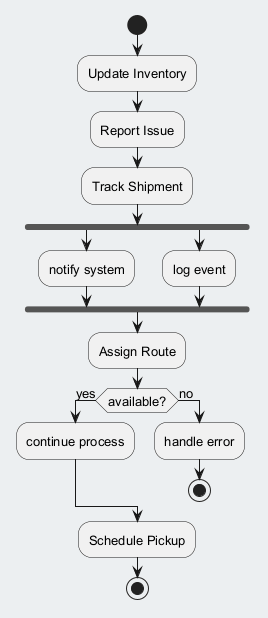

The diagram above was rendered by PlantUML. Its source (embedded in the PNG):
@startuml
skinparam backgroundColor #ECEFF1
skinparam classBackgroundColor #FFFFFF
skinparam classBorderColor #455A64
skinparam defaultFontSize 13
start
:Update Inventory;
:Report Issue;
:Track Shipment;
fork
:notify system;
fork again
:log event;
end fork
:Assign Route;
if (available?) then (yes)
:continue process;
else (no)
:handle error;
stop
endif
:Schedule Pickup;
stop
@enduml